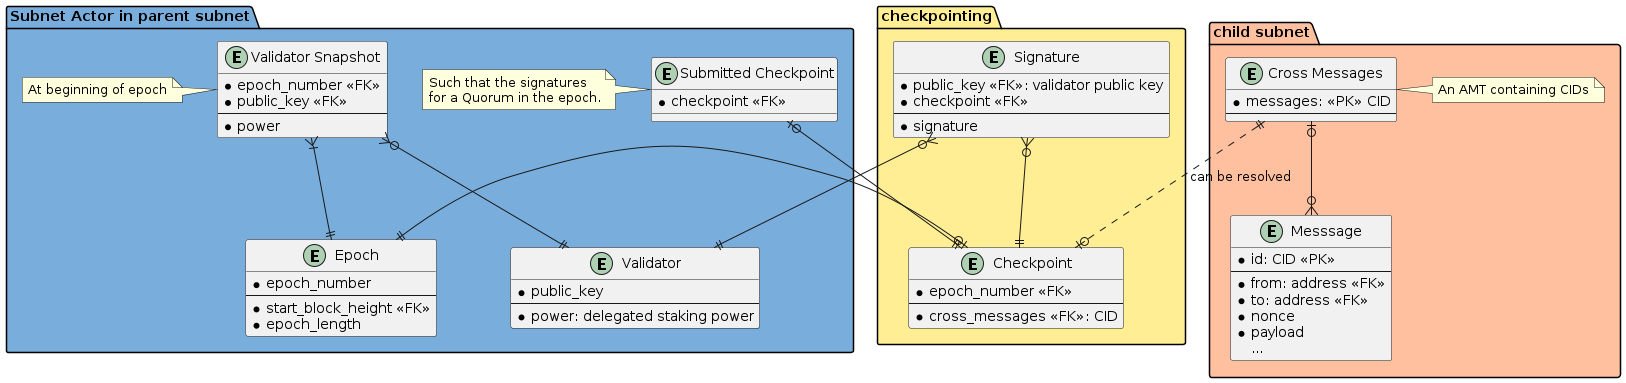

The diagram above was rendered by PlantUML. Its source (embedded in the PNG):
@startuml Checkpointing Schema

package "Subnet Actor in parent subnet" #79ADDC {
  entity "Validator" as validator {
    * public_key
    --
    * power: delegated staking power
  }

  entity "Epoch" as epoch {
    * epoch_number
    --
    * start_block_height <<FK>>
    * epoch_length
  }

  entity "Validator Snapshot" as validator_snapshot {
    * epoch_number <<FK>>
    * public_key <<FK>>
    --
    * power
  }
  note left
    At beginning of epoch
  end note

  entity "Submitted Checkpoint" as submit_ckpt {
    * checkpoint <<FK>>
  }
  note left
    Such that the signatures
    for a Quorum in the epoch.
  end note
}

package "checkpointing" #FFEE93 {
  entity "Checkpoint" as ckpt {
    * epoch_number <<FK>>
    --
    * cross_messages <<FK>>: CID
  }

  entity "Signature" as sig {
    * public_key <<FK>>: validator public key
    * checkpoint <<FK>>
    --
    * signature
  }
}


package "child subnet" #FFC09F {
  entity "Cross Messages" as cross_msgs {
    * messages: <<PK>> CID
    --
  }
  note right
    An AMT containing CIDs
  end note

  entity "Messsage" as msg {
    * id: CID <<PK>>
    --
    * from: address <<FK>>
    * to: address <<FK>>
    * nonce
    * payload
    ...
  }
}

validator_snapshot }|--|| epoch
validator_snapshot }o--|| validator

ckpt |o--|| epoch
submit_ckpt |o--|| ckpt

sig }o--|| validator
sig }o--|| ckpt

cross_msgs |o--o{ msg
cross_msgs ||..o| ckpt : can be resolved

@enduml